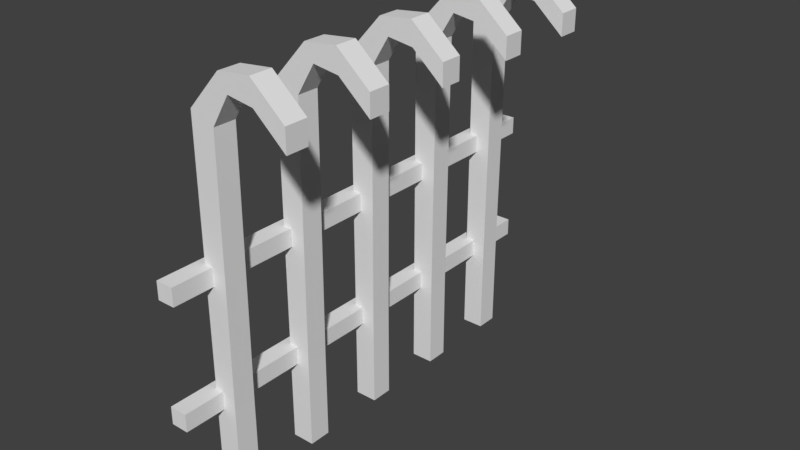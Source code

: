 # Source: Ireland_Fence_Metal_1.blend  (saved by Blender 2.78.0; exported with 4.5.12 LTS)
import bpy
from mathutils import Matrix  # noqa: F401  (used for matrix-valued properties, if any)

bpy.ops.wm.read_factory_settings(use_empty=True)
scene = bpy.context.scene
scene.name = 'Scene'

# ---- collections
col_collection_1 = bpy.data.collections.new('Collection 1'); scene.collection.children.link(col_collection_1)

# ---- materials (node trees are filled in below, after node groups)
mat_material = bpy.data.materials.new('Material')
mat_material.alpha_threshold = 0.0
mat_material.use_transparent_shadow = False
mat_material.roughness = 0.5
mat_material.line_color = (0.0, 0.0, 0.0, 1.0)
mat_material_001 = bpy.data.materials.new('Material.001')
mat_material_001.alpha_threshold = 0.0
mat_material_001.use_transparent_shadow = False
mat_material_001.roughness = 0.5
mat_material_001.line_color = (0.0, 0.0, 0.0, 1.0)
mat_material_002 = bpy.data.materials.new('Material.002')
mat_material_002.alpha_threshold = 0.0
mat_material_002.use_transparent_shadow = False
mat_material_002.roughness = 0.5
mat_material_002.line_color = (0.0, 0.0, 0.0, 1.0)
mat_material_003 = bpy.data.materials.new('Material.003')
mat_material_003.alpha_threshold = 0.0
mat_material_003.use_transparent_shadow = False
mat_material_003.roughness = 0.5
mat_material_003.line_color = (0.0, 0.0, 0.0, 1.0)
mat_material_004 = bpy.data.materials.new('Material.004')
mat_material_004.alpha_threshold = 0.0
mat_material_004.use_transparent_shadow = False
mat_material_004.roughness = 0.5
mat_material_004.line_color = (0.0, 0.0, 0.0, 1.0)

# ---- material node trees

# ---- world
world_world = bpy.data.worlds.new('World'); scene.world = world_world
world_world.color = (0.05088, 0.05088, 0.05088)
world_world.use_sun_shadow = False
world_world.sun_shadow_jitter_overblur = 0.0
world_world.cycles.sampling_method = 'MANUAL'

# ---- meshes
me_cube = bpy.data.meshes.new('Cube')
me_cube.from_pydata([(-0.225, -0.09575, -0.05281), (-0.225, -0.09575, 0.1472), (-0.225, 0.1042, -0.05281), (-0.225, 0.1042, 0.1472), (-0.02501, -0.09575, -0.05281), (-0.02501, -0.09575, 0.1472), (-0.02501, 0.1042, -0.05281), (-0.02501, 0.1042, 0.1472), (-0.225, -0.09575, -0.05281), (-0.225, -0.09575, 0.1472), (-0.02501, -0.09575, 0.1472), (-0.02501, -0.09575, -0.05281), (-0.225, -0.5958, -0.05281), (-0.225, -0.5958, 0.1472), (-0.02501, -0.5958, 0.1472), (-0.02501, -0.5958, -0.05281), (-0.225, 4.104, 0.1472), (-0.225, 4.104, -0.05281), (-0.02501, 4.104, -0.05281), (-0.02501, 4.104, 0.1472), (-0.225, 4.604, 0.1472), (-0.225, 4.604, -0.05281), (-0.02501, 4.604, -0.05281), (-0.02501, 4.604, 0.1472), (0.125, 0.125, 0.0), (0.125, -0.125, 0.0), (-0.125, -0.125, 0.0), (-0.125, 0.125, 0.0), (0.1468, 0.125, 2.894), (0.1468, -0.125, 2.894), (-0.125, -0.125, 3.0), (-0.125, 0.125, 3.0), (0.125, 1.125, 0.0), (0.125, 0.875, 0.0), (-0.125, 0.875, 0.0), (-0.125, 1.125, 0.0), (0.1468, 1.125, 2.894), (0.1468, 0.875, 2.894), (-0.125, 0.875, 3.0), (-0.125, 1.125, 3.0), (0.125, 2.125, 0.0), (0.125, 1.875, 0.0), (-0.125, 1.875, 0.0), (-0.125, 2.125, 0.0), (0.1468, 2.125, 2.894), (0.1468, 1.875, 2.894), (-0.125, 1.875, 3.0), (-0.125, 2.125, 3.0), (0.125, 3.125, 0.0), (0.125, 2.875, 0.0), (-0.125, 2.875, 0.0), (-0.125, 3.125, 0.0), (0.1468, 3.125, 2.894), (0.1468, 2.875, 2.894), (-0.125, 2.875, 3.0), (-0.125, 3.125, 3.0), (0.125, 4.125, 0.0), (0.125, 3.875, 0.0), (-0.125, 3.875, 0.0), (-0.125, 4.125, 0.0), (0.1468, 4.125, 2.894), (0.1468, 3.875, 2.894), (-0.125, 3.875, 3.0), (-0.125, 4.125, 3.0), (0.125, 0.125, -1.0), (0.125, -0.125, -1.0), (-0.125, 0.125, -1.0), (-0.125, -0.125, -1.0), (0.125, 1.125, -1.0), (0.125, 0.875, -1.0), (-0.125, 1.125, -1.0), (-0.125, 0.875, -1.0), (0.125, 2.125, -1.0), (0.125, 1.875, -1.0), (-0.125, 2.125, -1.0), (-0.125, 1.875, -1.0), (0.125, 3.125, -1.0), (0.125, 2.875, -1.0), (-0.125, 3.125, -1.0), (-0.125, 2.875, -1.0), (0.125, 4.125, -1.0), (0.125, 3.875, -1.0), (-0.125, 4.125, -1.0), (-0.125, 3.875, -1.0), (1.0, 0.125, 2.875), (1.0, -0.125, 2.875), (1.0, 0.125, 3.125), (1.0, -0.125, 3.125), (1.0, 1.125, 2.875), (1.0, 0.875, 2.875), (1.0, 1.125, 3.125), (1.0, 0.875, 3.125), (1.0, 2.125, 2.875), (1.0, 1.875, 2.875), (1.0, 2.125, 3.125), (1.0, 1.875, 3.125), (1.0, 3.125, 2.875), (1.0, 2.875, 2.875), (1.0, 3.125, 3.125), (1.0, 2.875, 3.125), (1.0, 4.125, 2.875), (1.0, 3.875, 2.875), (1.0, 4.125, 3.125), (1.0, 3.875, 3.125), (0.3515, 4.125, 3.232), (0.6431, 4.125, 3.19), (0.6431, 3.875, 3.19), (0.3515, 3.875, 3.232), (0.25, 4.125, 3.414), (0.625, 4.125, 3.455), (0.625, 3.875, 3.455), (0.25, 3.875, 3.414), (0.25, 3.125, 3.414), (0.625, 3.125, 3.455), (0.6431, 3.125, 3.19), (0.3515, 3.125, 3.232), (0.3515, 2.875, 3.232), (0.6431, 2.875, 3.19), (0.625, 2.875, 3.455), (0.25, 2.875, 3.414), (0.3515, 2.125, 3.232), (0.6431, 2.125, 3.19), (0.6431, 1.875, 3.19), (0.3515, 1.875, 3.232), (0.25, 2.125, 3.414), (0.625, 2.125, 3.455), (0.625, 1.875, 3.455), (0.25, 1.875, 3.414), (0.25, 0.875, 3.414), (0.625, 0.875, 3.455), (0.625, 1.125, 3.455), (0.25, 1.125, 3.414), (0.3515, 1.125, 3.232), (0.6431, 1.125, 3.19), (0.6431, 0.875, 3.19), (0.3515, 0.875, 3.232), (0.3515, 0.125, 3.232), (0.6431, 0.125, 3.19), (0.6431, -0.125, 3.19), (0.3515, -0.125, 3.232), (0.25, 0.125, 3.414), (0.625, 0.125, 3.455), (0.625, -0.125, 3.455), (0.25, -0.125, 3.414), (-0.225, -0.09575, 1.303), (-0.225, -0.09575, 1.503), (-0.225, 0.1042, 1.303), (-0.225, 0.1042, 1.503), (-0.02501, -0.09575, 1.303), (-0.02501, -0.09575, 1.503), (-0.02501, 0.1042, 1.303), (-0.02501, 0.1042, 1.503), (-0.225, -0.5958, 1.303), (-0.225, -0.5958, 1.503), (-0.02501, -0.5958, 1.503), (-0.02501, -0.5958, 1.303), (-0.225, 4.104, 1.503), (-0.225, 4.104, 1.303), (-0.02501, 4.104, 1.303), (-0.02501, 4.104, 1.503), (-0.225, 4.604, 1.503), (-0.225, 4.604, 1.303), (-0.02501, 4.604, 1.303), (-0.02501, 4.604, 1.503)], [], [(0, 1, 3, 2), (7, 6, 18, 19), (6, 7, 5, 4), (5, 1, 9, 10), (2, 6, 4, 0), (7, 3, 1, 5), (10, 9, 13, 14), (4, 5, 10, 11), (1, 0, 8, 9), (0, 4, 11, 8), (15, 14, 13, 12), (11, 10, 14, 15), (8, 11, 15, 12), (9, 8, 12, 13), (17, 16, 20, 21), (6, 2, 17, 18), (3, 7, 19, 16), (2, 3, 16, 17), (21, 20, 23, 22), (19, 18, 22, 23), (18, 17, 21, 22), (16, 19, 23, 20), (49, 50, 79, 77), (24, 28, 29, 25), (25, 29, 30, 26), (26, 30, 31, 27), (28, 24, 27, 31), (43, 40, 72, 74), (32, 36, 37, 33), (33, 37, 38, 34), (34, 38, 39, 35), (36, 32, 35, 39), (26, 27, 66, 67), (40, 44, 45, 41), (41, 45, 46, 42), (42, 46, 47, 43), (44, 40, 43, 47), (40, 41, 73, 72), (48, 52, 53, 49), (49, 53, 54, 50), (50, 54, 55, 51), (52, 48, 51, 55), (57, 58, 83, 81), (137, 141, 86, 84), (56, 60, 61, 57), (57, 61, 62, 58), (58, 62, 63, 59), (60, 56, 59, 63), (118, 117, 97, 99), (130, 129, 91, 90), (138, 137, 84, 85), (64, 65, 67, 66), (68, 69, 71, 70), (72, 73, 75, 74), (76, 77, 79, 78), (80, 81, 83, 82), (32, 33, 69, 68), (58, 59, 82, 83), (35, 32, 68, 70), (41, 42, 75, 73), (24, 25, 65, 64), (50, 51, 78, 79), (56, 57, 81, 80), (27, 24, 64, 66), (33, 34, 71, 69), (42, 43, 74, 75), (59, 56, 80, 82), (48, 49, 77, 76), (25, 26, 67, 65), (34, 35, 70, 71), (51, 48, 76, 78), (114, 113, 98, 96), (96, 98, 99, 97), (88, 90, 91, 89), (100, 102, 103, 101), (92, 94, 95, 93), (84, 86, 87, 85), (122, 121, 92, 93), (113, 118, 99, 98), (142, 138, 85, 87), (121, 125, 94, 92), (141, 142, 87, 86), (106, 105, 100, 101), (126, 122, 93, 95), (105, 109, 102, 100), (134, 133, 88, 89), (125, 126, 95, 94), (110, 106, 101, 103), (133, 130, 90, 88), (117, 114, 96, 97), (109, 110, 103, 102), (129, 134, 89, 91), (63, 62, 111, 108), (108, 111, 110, 109), (62, 61, 107, 111), (111, 107, 106, 110), (60, 63, 108, 104), (104, 108, 109, 105), (61, 60, 104, 107), (107, 104, 105, 106), (53, 52, 115, 116), (116, 115, 114, 117), (55, 54, 119, 112), (112, 119, 118, 113), (52, 55, 112, 115), (115, 112, 113, 114), (54, 53, 116, 119), (119, 116, 117, 118), (47, 46, 127, 124), (124, 127, 126, 125), (46, 45, 123, 127), (127, 123, 122, 126), (44, 47, 124, 120), (120, 124, 125, 121), (45, 44, 120, 123), (123, 120, 121, 122), (38, 37, 135, 128), (128, 135, 134, 129), (36, 39, 131, 132), (132, 131, 130, 133), (37, 36, 132, 135), (135, 132, 133, 134), (39, 38, 128, 131), (131, 128, 129, 130), (31, 30, 143, 140), (140, 143, 142, 141), (30, 29, 139, 143), (143, 139, 138, 142), (29, 28, 136, 139), (139, 136, 137, 138), (28, 31, 140, 136), (136, 140, 141, 137), (144, 145, 147, 146), (147, 151, 159, 156), (150, 151, 149, 148), (145, 144, 152, 153), (146, 150, 148, 144), (151, 147, 145, 149), (155, 154, 153, 152), (144, 148, 155, 152), (149, 145, 153, 154), (148, 149, 154, 155), (159, 158, 162, 163), (146, 147, 156, 157), (151, 150, 158, 159), (150, 146, 157, 158), (161, 160, 163, 162), (158, 157, 161, 162), (156, 159, 163, 160), (157, 156, 160, 161)])
me_cube.polygons.foreach_set('material_index', [0, 0, 0, 0, 0, 0, 0, 0, 0, 0, 0, 0, 0, 0, 0, 0, 0, 0, 0, 0, 0, 0, 3, 0, 0, 0, 0, 2, 1, 1, 1, 1, 0, 2, 2, 2, 2, 2, 3, 3, 3, 3, 4, 0, 4, 4, 4, 4, 3, 1, 0, 0, 1, 2, 3, 4, 1, 4, 1, 2, 0, 3, 4, 0, 1, 2, 4, 3, 0, 1, 3, 3, 3, 1, 4, 2, 0, 2, 3, 0, 2, 0, 4, 2, 4, 1, 2, 4, 1, 3, 4, 1, 4, 4, 4, 4, 4, 4, 4, 4, 3, 3, 3, 3, 3, 3, 3, 3, 2, 2, 2, 2, 2, 2, 2, 2, 1, 1, 1, 1, 1, 1, 1, 1, 0, 0, 0, 0, 0, 0, 0, 0, 0, 0, 0, 0, 0, 0, 0, 0, 0, 0, 0, 0, 0, 0, 0, 0, 0, 0])
_uv = me_cube.uv_layers.new(name='UVMap')
_uv.uv.foreach_set('vector', [0.4717, 0.4717, 0.5283, 0.4717, 0.5283, 0.5283, 0.4717, 0.5283, 0.4717, 0.4717, 0.5283, 0.4717, 0.5283, 0.5283, 0.4717, 0.5283, 0.4717, 0.4717, 0.5283, 0.4717, 0.5283, 0.5283, 0.4717, 0.5283, 0.4717, 0.4717, 0.5283, 0.4717, 0.5283, 0.5283, 0.4717, 0.5283, 0.4717, 0.4717, 0.5283, 0.4717, 0.5283, 0.5283, 0.4717, 0.5283, 0.4717, 0.4717, 0.5283, 0.4717, 0.5283, 0.5283, 0.4717, 0.5283, 0.4717, 0.4717, 0.5283, 0.4717, 0.5283, 0.5283, 0.4717, 0.5283, 0.4717, 0.4717, 0.5283, 0.4717, 0.5283, 0.5283, 0.4717, 0.5283, 0.4717, 0.4717, 0.5283, 0.4717, 0.5283, 0.5283, 0.4717, 0.5283, 0.4717, 0.4717, 0.5283, 0.4717, 0.5283, 0.5283, 0.4717, 0.5283, 0.4717, 0.4717, 0.5283, 0.4717, 0.5283, 0.5283, 0.4717, 0.5283, 0.4717, 0.4717, 0.5283, 0.4717, 0.5283, 0.5283, 0.4717, 0.5283, 0.4717, 0.4717, 0.5283, 0.4717, 0.5283, 0.5283, 0.4717, 0.5283, 0.4717, 0.4717, 0.5283, 0.4717, 0.5283, 0.5283, 0.4717, 0.5283, 0.4717, 0.4717, 0.5283, 0.4717, 0.5283, 0.5283, 0.4717, 0.5283, 0.4717, 0.4717, 0.5283, 0.4717, 0.5283, 0.5283, 0.4717, 0.5283, 0.4717, 0.4717, 0.5283, 0.4717, 0.5283, 0.5283, 0.4717, 0.5283, 0.4717, 0.4717, 0.5283, 0.4717, 0.5283, 0.5283, 0.4717, 0.5283, 0.4717, 0.4717, 0.5283, 0.4717, 0.5283, 0.5283, 0.4717, 0.5283, 0.4717, 0.4717, 0.5283, 0.4717, 0.5283, 0.5283, 0.4717, 0.5283, 0.4717, 0.4717, 0.5283, 0.4717, 0.5283, 0.5283, 0.4717, 0.5283, 0.4717, 0.4717, 0.5283, 0.4717, 0.5283, 0.5283, 0.4717, 0.5283, 0.4717, 0.4717, 0.5283, 0.4717, 0.5283, 0.5283, 0.4717, 0.5283, 0.4717, 0.4717, 0.5283, 0.4717, 0.5283, 0.5283, 0.4717, 0.5283, 0.4717, 0.4717, 0.5283, 0.4717, 0.5283, 0.5283, 0.4717, 0.5283, 0.4717, 0.4717, 0.5283, 0.4717, 0.5283, 0.5283, 0.4717, 0.5283, 0.4717, 0.4717, 0.5283, 0.4717, 0.5283, 0.5283, 0.4717, 0.5283, 0.4717, 0.4717, 0.5283, 0.4717, 0.5283, 0.5283, 0.4717, 0.5283, 0.4717, 0.4717, 0.5283, 0.4717, 0.5283, 0.5283, 0.4717, 0.5283, 0.4717, 0.4717, 0.5283, 0.4717, 0.5283, 0.5283, 0.4717, 0.5283, 0.4717, 0.4717, 0.5283, 0.4717, 0.5283, 0.5283, 0.4717, 0.5283, 0.4717, 0.4717, 0.5283, 0.4717, 0.5283, 0.5283, 0.4717, 0.5283, 0.4717, 0.4717, 0.5283, 0.4717, 0.5283, 0.5283, 0.4717, 0.5283, 0.4717, 0.4717, 0.5283, 0.4717, 0.5283, 0.5283, 0.4717, 0.5283, 0.4717, 0.4717, 0.5283, 0.4717, 0.5283, 0.5283, 0.4717, 0.5283, 0.4717, 0.4717, 0.5283, 0.4717, 0.5283, 0.5283, 0.4717, 0.5283, 0.4717, 0.4717, 0.5283, 0.4717, 0.5283, 0.5283, 0.4717, 0.5283, 0.4717, 0.4717, 0.5283, 0.4717, 0.5283, 0.5283, 0.4717, 0.5283, 0.4717, 0.4717, 0.5283, 0.4717, 0.5283, 0.5283, 0.4717, 0.5283, 0.4717, 0.4717, 0.5283, 0.4717, 0.5283, 0.5283, 0.4717, 0.5283, 0.4717, 0.4717, 0.5283, 0.4717, 0.5283, 0.5283, 0.4717, 0.5283, 0.4717, 0.4717, 0.5283, 0.4717, 0.5283, 0.5283, 0.4717, 0.5283, 0.4717, 0.4717, 0.5283, 0.4717, 0.5283, 0.5283, 0.4717, 0.5283, 0.4717, 0.4717, 0.4717, 0.5283, 0.4717, 0.5283, 0.4717, 0.4717, 0.4717, 0.4717, 0.5283, 0.4717, 0.5283, 0.5283, 0.4717, 0.5283, 0.4717, 0.4717, 0.5283, 0.4717, 0.5283, 0.5283, 0.4717, 0.5283, 0.4717, 0.4717, 0.5283, 0.4717, 0.5283, 0.5283, 0.4717, 0.5283, 0.4717, 0.4717, 0.5283, 0.4717, 0.5283, 0.5283, 0.4717, 0.5283, 0.5283, 0.5283, 0.5283, 0.4717, 0.5283, 0.4717, 0.5283, 0.5283, 0.5283, 0.5283, 0.5283, 0.4717, 0.5283, 0.4717, 0.5283, 0.5283, 0.5283, 0.5283, 0.5283, 0.4717, 0.5283, 0.4717, 0.5283, 0.5283, 0.4717, 0.4717, 0.5283, 0.4717, 0.5283, 0.5283, 0.4717, 0.5283, 0.4717, 0.4717, 0.5283, 0.4717, 0.5283, 0.5283, 0.4717, 0.5283, 0.4717, 0.4717, 0.5283, 0.4717, 0.5283, 0.5283, 0.4717, 0.5283, 0.4717, 0.4717, 0.5283, 0.4717, 0.5283, 0.5283, 0.4717, 0.5283, 0.4717, 0.4717, 0.5283, 0.4717, 0.5283, 0.5283, 0.4717, 0.5283, 0.4717, 0.4717, 0.5283, 0.4717, 0.5283, 0.5283, 0.4717, 0.5283, 0.4717, 0.4717, 0.5283, 0.4717, 0.5283, 0.5283, 0.4717, 0.5283, 0.4717, 0.4717, 0.5283, 0.4717, 0.5283, 0.5283, 0.4717, 0.5283, 0.4717, 0.4717, 0.5283, 0.4717, 0.5283, 0.5283, 0.4717, 0.5283, 0.4717, 0.4717, 0.5283, 0.4717, 0.5283, 0.5283, 0.4717, 0.5283, 0.4717, 0.4717, 0.5283, 0.4717, 0.5283, 0.5283, 0.4717, 0.5283, 0.4717, 0.4717, 0.5283, 0.4717, 0.5283, 0.5283, 0.4717, 0.5283, 0.4717, 0.4717, 0.5283, 0.4717, 0.5283, 0.5283, 0.4717, 0.5283, 0.4717, 0.4717, 0.5283, 0.4717, 0.5283, 0.5283, 0.4717, 0.5283, 0.4717, 0.4717, 0.5283, 0.4717, 0.5283, 0.5283, 0.4717, 0.5283, 0.4717, 0.4717, 0.5283, 0.4717, 0.5283, 0.5283, 0.4717, 0.5283, 0.4717, 0.4717, 0.5283, 0.4717, 0.5283, 0.5283, 0.4717, 0.5283, 0.4717, 0.4717, 0.5283, 0.4717, 0.5283, 0.5283, 0.4717, 0.5283, 0.4717, 0.4717, 0.5283, 0.4717, 0.5283, 0.5283, 0.4717, 0.5283, 0.4717, 0.4717, 0.5283, 0.4717, 0.5283, 0.5283, 0.4717, 0.5283, 0.4717, 0.4717, 0.4717, 0.5283, 0.4717, 0.5283, 0.4717, 0.4717, 0.4717, 0.4717, 0.4717, 0.5283, 0.5283, 0.4717, 0.5283, 0.4717, 0.4717, 0.4717, 0.4717, 0.5283, 0.5283, 0.4717, 0.5283, 0.4717, 0.4717, 0.4717, 0.4717, 0.5283, 0.5283, 0.4717, 0.5283, 0.4717, 0.4717, 0.4717, 0.4717, 0.5283, 0.5283, 0.4717, 0.5283, 0.4717, 0.4717, 0.4717, 0.4717, 0.5283, 0.5283, 0.4717, 0.5283, 0.4717, 0.5283, 0.5283, 0.5283, 0.4717, 0.5283, 0.4717, 0.5283, 0.5283, 0.5283, 0.5283, 0.5283, 0.4717, 0.5283, 0.4717, 0.5283, 0.5283, 0.5283, 0.5283, 0.5283, 0.4717, 0.5283, 0.4717, 0.5283, 0.5283, 0.4717, 0.4717, 0.4717, 0.5283, 0.4717, 0.5283, 0.4717, 0.4717, 0.5283, 0.5283, 0.5283, 0.4717, 0.5283, 0.4717, 0.5283, 0.5283, 0.5283, 0.5283, 0.5283, 0.4717, 0.5283, 0.4717, 0.5283, 0.5283, 0.5283, 0.5283, 0.5283, 0.4717, 0.5283, 0.4717, 0.5283, 0.5283, 0.4717, 0.4717, 0.4717, 0.5283, 0.4717, 0.5283, 0.4717, 0.4717, 0.5283, 0.5283, 0.5283, 0.4717, 0.5283, 0.4717, 0.5283, 0.5283, 0.5283, 0.5283, 0.5283, 0.4717, 0.5283, 0.4717, 0.5283, 0.5283, 0.5283, 0.5283, 0.5283, 0.4717, 0.5283, 0.4717, 0.5283, 0.5283, 0.4717, 0.4717, 0.4717, 0.5283, 0.4717, 0.5283, 0.4717, 0.4717, 0.5283, 0.5283, 0.5283, 0.4717, 0.5283, 0.4717, 0.5283, 0.5283, 0.5283, 0.5283, 0.5283, 0.4717, 0.5283, 0.4717, 0.5283, 0.5283, 0.5283, 0.5283, 0.5283, 0.4717, 0.5283, 0.4717, 0.5283, 0.5283, 0.5283, 0.5283, 0.5283, 0.4717, 0.5283, 0.4717, 0.5283, 0.5283, 0.5283, 0.5283, 0.5283, 0.4717, 0.5283, 0.4717, 0.5283, 0.5283, 0.5283, 0.5283, 0.5283, 0.4717, 0.5283, 0.4717, 0.5283, 0.5283, 0.5283, 0.5283, 0.5283, 0.4717, 0.5283, 0.4717, 0.5283, 0.5283, 0.4717, 0.4717, 0.4717, 0.5283, 0.4717, 0.5283, 0.4717, 0.4717, 0.4717, 0.4717, 0.4717, 0.5283, 0.4717, 0.5283, 0.4717, 0.4717, 0.5283, 0.5283, 0.5283, 0.4717, 0.5283, 0.4717, 0.5283, 0.5283, 0.5283, 0.5283, 0.5283, 0.4717, 0.5283, 0.4717, 0.5283, 0.5283, 0.5283, 0.5283, 0.5283, 0.4717, 0.5283, 0.4717, 0.5283, 0.5283, 0.5283, 0.5283, 0.5283, 0.4717, 0.5283, 0.4717, 0.5283, 0.5283, 0.5283, 0.5283, 0.5283, 0.4717, 0.5283, 0.4717, 0.5283, 0.5283, 0.5283, 0.5283, 0.5283, 0.4717, 0.5283, 0.4717, 0.5283, 0.5283, 0.4717, 0.4717, 0.4717, 0.5283, 0.4717, 0.5283, 0.4717, 0.4717, 0.4717, 0.4717, 0.4717, 0.5283, 0.4717, 0.5283, 0.4717, 0.4717, 0.5283, 0.5283, 0.5283, 0.4717, 0.5283, 0.4717, 0.5283, 0.5283, 0.5283, 0.5283, 0.5283, 0.4717, 0.5283, 0.4717, 0.5283, 0.5283, 0.5283, 0.5283, 0.5283, 0.4717, 0.5283, 0.4717, 0.5283, 0.5283, 0.5283, 0.5283, 0.5283, 0.4717, 0.5283, 0.4717, 0.5283, 0.5283, 0.5283, 0.5283, 0.5283, 0.4717, 0.5283, 0.4717, 0.5283, 0.5283, 0.5283, 0.5283, 0.5283, 0.4717, 0.5283, 0.4717, 0.5283, 0.5283, 0.4717, 0.4717, 0.4717, 0.5283, 0.4717, 0.5283, 0.4717, 0.4717, 0.4717, 0.4717, 0.4717, 0.5283, 0.4717, 0.5283, 0.4717, 0.4717, 0.5283, 0.5283, 0.5283, 0.4717, 0.5283, 0.4717, 0.5283, 0.5283, 0.5283, 0.5283, 0.5283, 0.4717, 0.5283, 0.4717, 0.5283, 0.5283, 0.5283, 0.5283, 0.5283, 0.4717, 0.5283, 0.4717, 0.5283, 0.5283, 0.5283, 0.5283, 0.5283, 0.4717, 0.5283, 0.4717, 0.5283, 0.5283, 0.4717, 0.4717, 0.4717, 0.5283, 0.4717, 0.5283, 0.4717, 0.4717, 0.4717, 0.4717, 0.4717, 0.5283, 0.4717, 0.5283, 0.4717, 0.4717, 0.5283, 0.5283, 0.5283, 0.4717, 0.5283, 0.4717, 0.5283, 0.5283, 0.5283, 0.5283, 0.5283, 0.4717, 0.5283, 0.4717, 0.5283, 0.5283, 0.5283, 0.5283, 0.5283, 0.4717, 0.5283, 0.4717, 0.5283, 0.5283, 0.5283, 0.5283, 0.5283, 0.4717, 0.5283, 0.4717, 0.5283, 0.5283, 0.5283, 0.5283, 0.5283, 0.4717, 0.5283, 0.4717, 0.5283, 0.5283, 0.5283, 0.5283, 0.5283, 0.4717, 0.5283, 0.4717, 0.5283, 0.5283, 0.5283, 0.5283, 0.5283, 0.4717, 0.5283, 0.4717, 0.5283, 0.5283, 0.5283, 0.5283, 0.5283, 0.4717, 0.5283, 0.4717, 0.5283, 0.5283, 0.5283, 0.5283, 0.5283, 0.4717, 0.5283, 0.4717, 0.5283, 0.5283, 0.5283, 0.5283, 0.5283, 0.4717, 0.5283, 0.4717, 0.5283, 0.5283, 0.4717, 0.4717, 0.4717, 0.5283, 0.4717, 0.5283, 0.4717, 0.4717, 0.4717, 0.4717, 0.4717, 0.5283, 0.4717, 0.5283, 0.4717, 0.4717, 0.4095, 0.434, 0.4094, 0.4339, 0.4103, 0.434, 0.4103, 0.4341, 0.4103, 0.434, 0.4104, 0.4338, 0.5359, 0.4373, 0.536, 0.4373, 0.0, 0.0, 0.0, 0.0, 0.0, 0.0, 0.0, 0.0, 0.4094, 0.4339, 0.4095, 0.434, 0.4074, 0.4339, 0.4072, 0.4339, 0.4103, 0.4341, 0.4104, 0.4342, 0.4093, 0.4342, 0.4095, 0.434, 0.4104, 0.4338, 0.4103, 0.434, 0.4094, 0.4339, 0.4092, 0.4338, 0.4072, 0.434, 0.4065, 0.4339, 0.4072, 0.4339, 0.4074, 0.4339, 0.4095, 0.434, 0.4093, 0.4342, 0.4072, 0.434, 0.4074, 0.4339, 0.4092, 0.4338, 0.4094, 0.4339, 0.4072, 0.4339, 0.4065, 0.4339, 0.4093, 0.4342, 0.4092, 0.4338, 0.4065, 0.4339, 0.4072, 0.434, 0.5359, 0.4373, 0.536, 0.4373, 0.5381, 0.4373, 0.5379, 0.4374, 0.4103, 0.4341, 0.4103, 0.434, 0.536, 0.4373, 0.536, 0.4373, 0.4104, 0.4338, 0.4104, 0.4342, 0.536, 0.4373, 0.5359, 0.4373, 0.4104, 0.4342, 0.4103, 0.4341, 0.536, 0.4373, 0.536, 0.4373, 0.5388, 0.4374, 0.5381, 0.4374, 0.5379, 0.4374, 0.5381, 0.4373, 0.536, 0.4373, 0.536, 0.4373, 0.5388, 0.4374, 0.5381, 0.4373, 0.536, 0.4373, 0.5359, 0.4373, 0.5379, 0.4374, 0.5381, 0.4374, 0.536, 0.4373, 0.536, 0.4373, 0.5381, 0.4374, 0.5388, 0.4374])
me_cube.materials.append(mat_material)
me_cube.materials.append(mat_material_001)
me_cube.materials.append(mat_material_002)
me_cube.materials.append(mat_material_003)
me_cube.materials.append(mat_material_004)
me_cube.use_remesh_preserve_volume = False
me_cube.use_remesh_preserve_attributes = False
me_cube.use_mirror_vertex_groups = False
me_cube.update()

# ---- objects
ob_cube = bpy.data.objects.new('Cube', me_cube)

# ---- transforms, parenting, visibility, modifiers, constraints
ob_cube.location = (0.0, -2.0, 1.0)
ob_cube.lock_rotations_4d = False
ob_cube.empty_display_type = 'ARROWS'
ob_cube.lineart.crease_threshold = 0.0

# ---- collection membership
col_collection_1.objects.link(ob_cube)

# ---- scene / render settings (as saved in the file)
scene.frame_start = 1; scene.frame_end = 250; scene.frame_set(0)
scene.render.engine = 'BLENDER_EEVEE_NEXT'
scene.render.resolution_percentage = 50
scene.render.dither_intensity = 0.0
scene.cycles.use_denoising = False
scene.cycles.samples = 128
scene.cycles.sampling_pattern = 'TABULATED_SOBOL'
scene.cycles.light_sampling_threshold = 0.0
scene.cycles.use_adaptive_sampling = False
scene.cycles.use_light_tree = False
scene.cycles.blur_glossy = 0.0
scene.cycles.sample_clamp_indirect = 0.0
scene.view_settings.view_transform = 'Standard'
bpy.context.view_layer.update()

# ---- added for rendering (the .blend has no active camera and no usable light): camera, sun
cam_auto = bpy.data.cameras.new('AutoCamera')
cam_auto.lens = 50.0
cam_auto.sensor_width = 36.0
cam_auto.clip_end = 1000.0
ob_auto_camera = bpy.data.objects.new('AutoCamera', cam_auto)
scene.collection.objects.link(ob_auto_camera)
ob_auto_camera.location = (6.82376, -7.71928, 7.37676)
ob_auto_camera.rotation_euler = (1.09748, -7.21219e-08, 0.694738)
scene.camera = ob_auto_camera
light_auto_sun = bpy.data.lights.new('AutoSun', 'SUN')
light_auto_sun.energy = 3.0
light_auto_sun.angle = 0.0523599
ob_auto_sun = bpy.data.objects.new('AutoSun', light_auto_sun)
scene.collection.objects.link(ob_auto_sun)
ob_auto_sun.rotation_euler = (0.872665, 0.174533, 0.523599)
bpy.context.view_layer.update()
